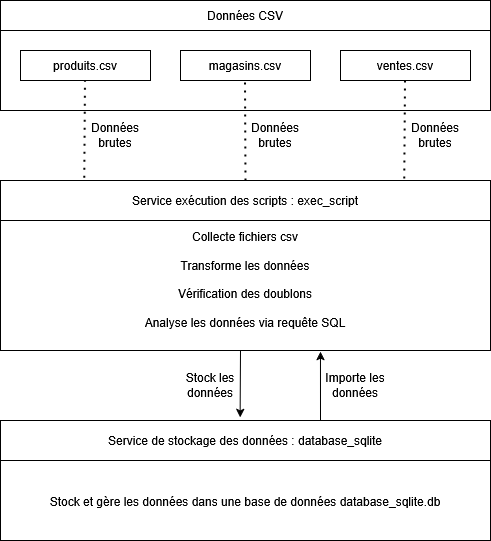

The diagram above was exported from draw.io. Its source (the exported page's mxGraphModel, read from the mxfile embedded in the PNG):
<mxGraphModel dx="844" dy="715" grid="1" gridSize="10" guides="1" tooltips="1" connect="1" arrows="1" fold="1" page="1" pageScale="1" pageWidth="827" pageHeight="1169" math="0" shadow="0">
  <root>
    <mxCell id="0" />
    <mxCell id="1" parent="0" />
    <mxCell id="sUbhUuzd1WFnDj0rMX4N-3" value="" style="rounded=0;whiteSpace=wrap;html=1;" vertex="1" parent="1">
      <mxGeometry x="120" y="20" width="490" height="110" as="geometry" />
    </mxCell>
    <mxCell id="sUbhUuzd1WFnDj0rMX4N-4" value="produits.csv" style="rounded=0;whiteSpace=wrap;html=1;" vertex="1" parent="1">
      <mxGeometry x="140" y="70" width="130" height="30" as="geometry" />
    </mxCell>
    <mxCell id="sUbhUuzd1WFnDj0rMX4N-5" value="magasins.csv" style="rounded=0;whiteSpace=wrap;html=1;" vertex="1" parent="1">
      <mxGeometry x="300" y="70" width="130" height="30" as="geometry" />
    </mxCell>
    <mxCell id="sUbhUuzd1WFnDj0rMX4N-6" value="ventes.csv" style="rounded=0;whiteSpace=wrap;html=1;" vertex="1" parent="1">
      <mxGeometry x="460" y="70" width="130" height="30" as="geometry" />
    </mxCell>
    <mxCell id="sUbhUuzd1WFnDj0rMX4N-8" value="Données CSV" style="rounded=0;whiteSpace=wrap;html=1;" vertex="1" parent="1">
      <mxGeometry x="120" y="20" width="490" height="30" as="geometry" />
    </mxCell>
    <mxCell id="sUbhUuzd1WFnDj0rMX4N-9" value="" style="endArrow=none;dashed=1;html=1;dashPattern=1 3;strokeWidth=2;rounded=0;exitX=0.171;exitY=-0.071;exitDx=0;exitDy=0;exitPerimeter=0;" edge="1" parent="1" source="sUbhUuzd1WFnDj0rMX4N-17">
      <mxGeometry width="50" height="50" relative="1" as="geometry">
        <mxPoint x="204.5" y="170" as="sourcePoint" />
        <mxPoint x="204.5" y="100" as="targetPoint" />
      </mxGeometry>
    </mxCell>
    <mxCell id="sUbhUuzd1WFnDj0rMX4N-10" value="" style="endArrow=none;dashed=1;html=1;dashPattern=1 3;strokeWidth=2;rounded=0;exitX=0.5;exitY=0;exitDx=0;exitDy=0;" edge="1" parent="1" source="sUbhUuzd1WFnDj0rMX4N-16">
      <mxGeometry width="50" height="50" relative="1" as="geometry">
        <mxPoint x="364.5" y="170" as="sourcePoint" />
        <mxPoint x="364.5" y="100" as="targetPoint" />
      </mxGeometry>
    </mxCell>
    <mxCell id="sUbhUuzd1WFnDj0rMX4N-11" value="" style="endArrow=none;dashed=1;html=1;dashPattern=1 3;strokeWidth=2;rounded=0;exitX=0.824;exitY=-0.05;exitDx=0;exitDy=0;exitPerimeter=0;" edge="1" parent="1" source="sUbhUuzd1WFnDj0rMX4N-17">
      <mxGeometry width="50" height="50" relative="1" as="geometry">
        <mxPoint x="524.5" y="170" as="sourcePoint" />
        <mxPoint x="524.5" y="100" as="targetPoint" />
      </mxGeometry>
    </mxCell>
    <mxCell id="sUbhUuzd1WFnDj0rMX4N-12" value="Données brutes" style="text;html=1;align=center;verticalAlign=middle;whiteSpace=wrap;rounded=0;" vertex="1" parent="1">
      <mxGeometry x="210" y="140" width="50" height="30" as="geometry" />
    </mxCell>
    <mxCell id="sUbhUuzd1WFnDj0rMX4N-13" value="Données brutes" style="text;html=1;align=center;verticalAlign=middle;whiteSpace=wrap;rounded=0;" vertex="1" parent="1">
      <mxGeometry x="370" y="140" width="50" height="30" as="geometry" />
    </mxCell>
    <mxCell id="sUbhUuzd1WFnDj0rMX4N-14" value="Données brutes" style="text;html=1;align=center;verticalAlign=middle;whiteSpace=wrap;rounded=0;" vertex="1" parent="1">
      <mxGeometry x="530" y="140" width="50" height="30" as="geometry" />
    </mxCell>
    <mxCell id="sUbhUuzd1WFnDj0rMX4N-16" value="&lt;div&gt;&lt;br&gt;&lt;/div&gt;&lt;div&gt;&lt;br&gt;&lt;/div&gt;&lt;div&gt;&lt;br&gt;&lt;/div&gt;&lt;div&gt;&lt;br&gt;&lt;/div&gt;&lt;div&gt;&lt;br&gt;&lt;/div&gt;&lt;div&gt;Collecte fichiers csv&lt;/div&gt;&lt;div&gt;&lt;br&gt;&lt;/div&gt;&lt;div&gt;Transforme les données&lt;/div&gt;&lt;div&gt;&lt;br&gt;&lt;/div&gt;&lt;div&gt;Vérification des doublons&lt;/div&gt;&lt;div&gt;&lt;br&gt;&lt;/div&gt;&lt;div&gt;Analyse&amp;nbsp;les données via requête SQL &lt;br&gt;&lt;br&gt;&lt;br&gt;&lt;/div&gt;&lt;div&gt;&lt;br&gt;&lt;/div&gt;" style="rounded=0;whiteSpace=wrap;html=1;" vertex="1" parent="1">
      <mxGeometry x="120" y="200" width="490" height="170" as="geometry" />
    </mxCell>
    <mxCell id="sUbhUuzd1WFnDj0rMX4N-17" value="Service exécution des scripts : exec_script" style="rounded=0;whiteSpace=wrap;html=1;" vertex="1" parent="1">
      <mxGeometry x="120" y="200" width="490" height="40" as="geometry" />
    </mxCell>
    <mxCell id="sUbhUuzd1WFnDj0rMX4N-23" value="&lt;br&gt;&lt;div&gt;&lt;br&gt;&lt;/div&gt;&lt;div&gt;&lt;br&gt;&lt;/div&gt;&lt;div&gt;Stock et gère les données dans une base de données database_sqlite.db&lt;/div&gt;" style="rounded=0;whiteSpace=wrap;html=1;" vertex="1" parent="1">
      <mxGeometry x="120" y="440" width="490" height="120" as="geometry" />
    </mxCell>
    <mxCell id="sUbhUuzd1WFnDj0rMX4N-24" value="Service de stockage des données : database_sqlite" style="rounded=0;whiteSpace=wrap;html=1;" vertex="1" parent="1">
      <mxGeometry x="120" y="440" width="490" height="40" as="geometry" />
    </mxCell>
    <mxCell id="sUbhUuzd1WFnDj0rMX4N-27" value="Stock les données" style="text;html=1;align=center;verticalAlign=middle;whiteSpace=wrap;rounded=0;" vertex="1" parent="1">
      <mxGeometry x="300" y="390" width="60" height="30" as="geometry" />
    </mxCell>
    <mxCell id="sUbhUuzd1WFnDj0rMX4N-28" value="" style="endArrow=classic;html=1;rounded=0;entryX=0.489;entryY=-0.075;entryDx=0;entryDy=0;entryPerimeter=0;" edge="1" parent="1" target="sUbhUuzd1WFnDj0rMX4N-24">
      <mxGeometry width="50" height="50" relative="1" as="geometry">
        <mxPoint x="360" y="370" as="sourcePoint" />
        <mxPoint x="410" y="320" as="targetPoint" />
      </mxGeometry>
    </mxCell>
    <mxCell id="sUbhUuzd1WFnDj0rMX4N-29" value="" style="endArrow=classic;html=1;rounded=0;entryX=0.653;entryY=1.006;entryDx=0;entryDy=0;entryPerimeter=0;" edge="1" parent="1" target="sUbhUuzd1WFnDj0rMX4N-16">
      <mxGeometry width="50" height="50" relative="1" as="geometry">
        <mxPoint x="440" y="440" as="sourcePoint" />
        <mxPoint x="490" y="390" as="targetPoint" />
      </mxGeometry>
    </mxCell>
    <mxCell id="sUbhUuzd1WFnDj0rMX4N-31" value="Importe les données" style="text;html=1;align=center;verticalAlign=middle;whiteSpace=wrap;rounded=0;" vertex="1" parent="1">
      <mxGeometry x="440" y="390" width="70" height="30" as="geometry" />
    </mxCell>
  </root>
</mxGraphModel>